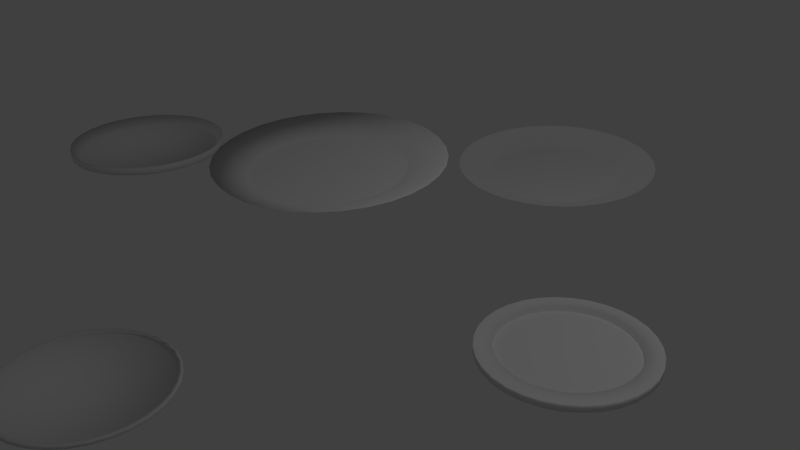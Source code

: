 # Source: teller_firsttry.blend  (saved by Blender 2.68.0; exported with 4.5.12 LTS)
import bpy
from mathutils import Matrix  # noqa: F401  (used for matrix-valued properties, if any)

bpy.ops.wm.read_factory_settings(use_empty=True)
scene = bpy.context.scene
scene.name = 'Scene'

# ---- collections
col_collection_1 = bpy.data.collections.new('Collection 1'); scene.collection.children.link(col_collection_1)

# ---- world
world_world = bpy.data.worlds.new('World'); scene.world = world_world
world_world.color = (0.05088, 0.05088, 0.05088)
world_world.use_sun_shadow = False
world_world.sun_shadow_jitter_overblur = 0.0
world_world.cycles.sampling_method = 'MANUAL'
world_world.cycles.sample_map_resolution = 256

# ---- cameras
cam_camera = bpy.data.cameras.new('Camera')
cam_camera.clip_end = 100.0
cam_camera.lens = 35.0
cam_camera.sensor_width = 32.0
cam_camera.sensor_height = 18.0
cam_camera.ortho_scale = 7.314
cam_camera.dof.focus_distance = 0.0
cam_camera.dof.aperture_fstop = 128.0

# ---- lights
light_lamp = bpy.data.lights.new('Lamp', 'POINT')
light_lamp.transmission_factor = 0.0
light_lamp.cutoff_distance = 30.0
light_lamp.energy = 100.0
light_lamp.shadow_buffer_clip_start = 1.001
light_lamp.shadow_soft_size = 0.1
light_lamp.shadow_maximum_resolution = 0.006
light_lamp.use_absolute_resolution = True
light_lamp.cycles.use_multiple_importance_sampling = False

# ---- meshes
me_circle_005 = bpy.data.meshes.new('Circle.005')
me_circle_005.from_pydata([(0.0, 0.0, 0.0), (0.0, 1.0, 0.0), (-0.1951, 0.9808, 0.0), (-0.3827, 0.9239, 0.0), (-0.5556, 0.8315, 0.0), (-0.7071, 0.7071, 0.0), (-0.8315, 0.5556, 0.0), (-0.9239, 0.3827, 0.0), (-0.9808, 0.1951, 0.0), (-1.0, 7.55e-08, 0.0), (-0.9808, -0.1951, 0.0), (-0.9239, -0.3827, 0.0), (-0.8315, -0.5556, 0.0), (-0.7071, -0.7071, 0.0), (-0.5556, -0.8315, 0.0), (-0.3827, -0.9239, 0.0), (-0.1951, -0.9808, 0.0), (3.258e-07, -1.0, 0.0), (0.1951, -0.9808, 0.0), (0.3827, -0.9239, 0.0), (0.5556, -0.8315, 0.0), (0.7071, -0.7071, 0.0), (0.8315, -0.5556, 0.0), (0.9239, -0.3827, 0.0), (0.9808, -0.1951, 0.0), (1.0, 9.656e-07, 0.0), (0.9808, 0.1951, 0.0), (0.9239, 0.3827, 0.0), (0.8315, 0.5556, 0.0), (0.7071, 0.7071, 0.0), (0.5556, 0.8315, 0.0), (0.3827, 0.9239, 0.0), (0.1951, 0.9808, 0.0), (0.0, 1.0, 0.0), (-0.1951, 0.9808, 0.0), (-0.3827, 0.9239, 0.0), (-0.5556, 0.8315, 0.0), (-0.7071, 0.7071, 0.0), (-0.8315, 0.5556, 0.0), (-0.9239, 0.3827, 0.0), (-0.9808, 0.1951, 0.0), (-1.0, 7.55e-08, 0.0), (-0.9808, -0.1951, 0.0), (-0.9239, -0.3827, 0.0), (-0.8315, -0.5556, 0.0), (-0.7071, -0.7071, 0.0), (-0.5556, -0.8315, 0.0), (-0.3827, -0.9239, 0.0), (-0.1951, -0.9808, 0.0), (3.258e-07, -1.0, 0.0), (0.1951, -0.9808, 0.0), (0.3827, -0.9239, 0.0), (0.5556, -0.8315, 0.0), (0.7071, -0.7071, 0.0), (0.8315, -0.5556, 0.0), (0.9239, -0.3827, 0.0), (0.9808, -0.1951, 0.0), (1.0, 9.656e-07, 0.0), (0.9808, 0.1951, 0.0), (0.9239, 0.3827, 0.0), (0.8315, 0.5556, 0.0), (0.7071, 0.7071, 0.0), (0.5556, 0.8315, 0.0), (0.3827, 0.9239, 0.0), (0.1951, 0.9808, 0.0), (5.719e-08, 1.482, -0.1828), (-0.289, 1.453, -0.1828), (-0.567, 1.369, -0.1828), (-0.8231, 1.232, -0.1828), (-1.048, 1.048, -0.1828), (-1.232, 0.8231, -0.1828), (-1.369, 0.567, -0.1828), (-1.453, 0.289, -0.1828), (-1.482, -2.539e-08, -0.1828), (-1.453, -0.289, -0.1828), (-1.369, -0.567, -0.1828), (-1.232, -0.8231, -0.1828), (-1.048, -1.048, -0.1828), (-0.8231, -1.232, -0.1828), (-0.567, -1.369, -0.1828), (-0.289, -1.453, -0.1828), (5.4e-07, -1.482, -0.1828), (0.289, -1.453, -0.1828), (0.567, -1.369, -0.1828), (0.8231, -1.232, -0.1828), (1.048, -1.048, -0.1828), (1.232, -0.8231, -0.1828), (1.369, -0.567, -0.1828), (1.453, -0.289, -0.1828), (1.482, 1.293e-06, -0.1828), (1.453, 0.289, -0.1828), (1.369, 0.567, -0.1828), (1.232, 0.8231, -0.1828), (1.048, 1.048, -0.1828), (0.8231, 1.232, -0.1828), (0.567, 1.369, -0.1828), (0.289, 1.453, -0.1828), (0.002253, 1.512, -0.1572), (-0.2868, 1.484, -0.1572), (-0.5647, 1.4, -0.1572), (-0.8209, 1.263, -0.1572), (-1.045, 1.078, -0.1572), (-1.23, 0.8539, -0.1572), (-1.367, 0.5978, -0.1572), (-1.451, 0.3199, -0.1572), (-1.479, 0.03082, -0.1572), (-1.451, -0.2582, -0.1572), (-1.367, -0.5362, -0.1572), (-1.23, -0.7923, -0.1572), (-1.045, -1.017, -0.1572), (-0.8209, -1.201, -0.1572), (-0.5647, -1.338, -0.1572), (-0.2868, -1.422, -0.1572), (0.002254, -1.451, -0.1572), (0.2913, -1.422, -0.1572), (0.5692, -1.338, -0.1572), (0.8254, -1.201, -0.1572), (1.05, -1.017, -0.1572), (1.234, -0.7923, -0.1572), (1.371, -0.5362, -0.1572), (1.455, -0.2582, -0.1572), (1.484, 0.03082, -0.1572), (1.455, 0.3199, -0.1572), (1.371, 0.5978, -0.1572), (1.234, 0.8539, -0.1572), (1.05, 1.078, -0.1572), (0.8254, 1.263, -0.1572), (0.5692, 1.4, -0.1572), (0.2913, 1.484, -0.1572)], [], [(0, 1, 2), (0, 2, 3), (0, 3, 4), (0, 4, 5), (0, 5, 6), (0, 6, 7), (0, 7, 8), (0, 8, 9), (0, 9, 10), (0, 10, 11), (0, 11, 12), (0, 12, 13), (0, 13, 14), (0, 14, 15), (0, 15, 16), (0, 16, 17), (0, 17, 18), (0, 18, 19), (0, 19, 20), (0, 20, 21), (0, 21, 22), (0, 22, 23), (0, 23, 24), (0, 24, 25), (0, 25, 26), (0, 26, 27), (0, 27, 28), (0, 28, 29), (0, 29, 30), (0, 30, 31), (0, 31, 32), (0, 32, 1), (22, 21, 53, 54), (3, 2, 34, 35), (19, 18, 50, 51), (2, 1, 33, 34), (16, 15, 47, 48), (32, 31, 63, 64), (13, 12, 44, 45), (29, 28, 60, 61), (10, 9, 41, 42), (26, 25, 57, 58), (7, 6, 38, 39), (23, 22, 54, 55), (4, 3, 35, 36), (20, 19, 51, 52), (17, 16, 48, 49), (1, 32, 64, 33), (14, 13, 45, 46), (30, 29, 61, 62), (11, 10, 42, 43), (27, 26, 58, 59), (8, 7, 39, 40), (24, 23, 55, 56), (5, 4, 36, 37), (21, 20, 52, 53), (18, 17, 49, 50), (15, 14, 46, 47), (31, 30, 62, 63), (12, 11, 43, 44), (28, 27, 59, 60), (9, 8, 40, 41), (25, 24, 56, 57), (6, 5, 37, 38), (43, 42, 74, 75), (40, 39, 71, 72), (37, 36, 68, 69), (34, 33, 65, 66), (63, 62, 94, 95), (60, 59, 91, 92), (57, 56, 88, 89), (54, 53, 85, 86), (51, 50, 82, 83), (48, 47, 79, 80), (45, 44, 76, 77), (42, 41, 73, 74), (39, 38, 70, 71), (36, 35, 67, 68), (33, 64, 96, 65), (62, 61, 93, 94), (59, 58, 90, 91), (56, 55, 87, 88), (53, 52, 84, 85), (50, 49, 81, 82), (47, 46, 78, 79), (44, 43, 75, 76), (41, 40, 72, 73), (38, 37, 69, 70), (35, 34, 66, 67), (64, 63, 95, 96), (61, 60, 92, 93), (58, 57, 89, 90), (55, 54, 86, 87), (52, 51, 83, 84), (49, 48, 80, 81), (46, 45, 77, 78), (71, 70, 102, 103), (68, 67, 99, 100), (65, 96, 128, 97), (94, 93, 125, 126), (91, 90, 122, 123), (88, 87, 119, 120), (85, 84, 116, 117), (82, 81, 113, 114), (79, 78, 110, 111), (76, 75, 107, 108), (73, 72, 104, 105), (70, 69, 101, 102), (67, 66, 98, 99), (96, 95, 127, 128), (93, 92, 124, 125), (90, 89, 121, 122), (87, 86, 118, 119), (84, 83, 115, 116), (81, 80, 112, 113), (78, 77, 109, 110), (75, 74, 106, 107), (72, 71, 103, 104), (69, 68, 100, 101), (66, 65, 97, 98), (95, 94, 126, 127), (92, 91, 123, 124), (89, 88, 120, 121), (86, 85, 117, 118), (83, 82, 114, 115), (80, 79, 111, 112), (77, 76, 108, 109), (74, 73, 105, 106)])
me_circle_005.polygons.foreach_set('use_smooth', [True] * 128)
me_circle_005.use_remesh_preserve_volume = False
me_circle_005.use_remesh_preserve_attributes = False
me_circle_005.use_mirror_vertex_groups = False
me_circle_005.update()
me_circle_004 = bpy.data.meshes.new('Circle.004')
me_circle_004.from_pydata([(0.0, 0.0, 0.0), (0.0, 1.0, 0.0), (-0.1951, 0.9808, 0.0), (-0.3827, 0.9239, 0.0), (-0.5556, 0.8315, 0.0), (-0.7071, 0.7071, 0.0), (-0.8315, 0.5556, 0.0), (-0.9239, 0.3827, 0.0), (-0.9808, 0.1951, 0.0), (-1.0, 7.55e-08, 0.0), (-0.9808, -0.1951, 0.0), (-0.9239, -0.3827, 0.0), (-0.8315, -0.5556, 0.0), (-0.7071, -0.7071, 0.0), (-0.5556, -0.8315, 0.0), (-0.3827, -0.9239, 0.0), (-0.1951, -0.9808, 0.0), (3.258e-07, -1.0, 0.0), (0.1951, -0.9808, 0.0), (0.3827, -0.9239, 0.0), (0.5556, -0.8315, 0.0), (0.7071, -0.7071, 0.0), (0.8315, -0.5556, 0.0), (0.9239, -0.3827, 0.0), (0.9808, -0.1951, 0.0), (1.0, 9.656e-07, 0.0), (0.9808, 0.1951, 0.0), (0.9239, 0.3827, 0.0), (0.8315, 0.5556, 0.0), (0.7071, 0.7071, 0.0), (0.5556, 0.8315, 0.0), (0.3827, 0.9239, 0.0), (0.1951, 0.9808, 0.0), (0.0, 1.0, 0.0), (-0.1951, 0.9808, 0.0), (-0.3827, 0.9239, 0.0), (-0.5556, 0.8315, 0.0), (-0.7071, 0.7071, 0.0), (-0.8315, 0.5556, 0.0), (-0.9239, 0.3827, 0.0), (-0.9808, 0.1951, 0.0), (-1.0, 7.55e-08, 0.0), (-0.9808, -0.1951, 0.0), (-0.9239, -0.3827, 0.0), (-0.8315, -0.5556, 0.0), (-0.7071, -0.7071, 0.0), (-0.5556, -0.8315, 0.0), (-0.3827, -0.9239, 0.0), (-0.1951, -0.9808, 0.0), (3.258e-07, -1.0, 0.0), (0.1951, -0.9808, 0.0), (0.3827, -0.9239, 0.0), (0.5556, -0.8315, 0.0), (0.7071, -0.7071, 0.0), (0.8315, -0.5556, 0.0), (0.9239, -0.3827, 0.0), (0.9808, -0.1951, 0.0), (1.0, 9.656e-07, 0.0), (0.9808, 0.1951, 0.0), (0.9239, 0.3827, 0.0), (0.8315, 0.5556, 0.0), (0.7071, 0.7071, 0.0), (0.5556, 0.8315, 0.0), (0.3827, 0.9239, 0.0), (0.1951, 0.9808, 0.0), (5.719e-08, 1.482, -0.1828), (-0.289, 1.453, -0.1828), (-0.567, 1.369, -0.1828), (-0.8231, 1.232, -0.1828), (-1.048, 1.048, -0.1828), (-1.232, 0.8231, -0.1828), (-1.369, 0.567, -0.1828), (-1.453, 0.289, -0.1828), (-1.482, -2.539e-08, -0.1828), (-1.453, -0.289, -0.1828), (-1.369, -0.567, -0.1828), (-1.232, -0.8231, -0.1828), (-1.048, -1.048, -0.1828), (-0.8231, -1.232, -0.1828), (-0.567, -1.369, -0.1828), (-0.289, -1.453, -0.1828), (5.4e-07, -1.482, -0.1828), (0.289, -1.453, -0.1828), (0.567, -1.369, -0.1828), (0.8231, -1.232, -0.1828), (1.048, -1.048, -0.1828), (1.232, -0.8231, -0.1828), (1.369, -0.567, -0.1828), (1.453, -0.289, -0.1828), (1.482, 1.293e-06, -0.1828), (1.453, 0.289, -0.1828), (1.369, 0.567, -0.1828), (1.232, 0.8231, -0.1828), (1.048, 1.048, -0.1828), (0.8231, 1.232, -0.1828), (0.567, 1.369, -0.1828), (0.289, 1.453, -0.1828)], [], [(0, 1, 2), (0, 2, 3), (0, 3, 4), (0, 4, 5), (0, 5, 6), (0, 6, 7), (0, 7, 8), (0, 8, 9), (0, 9, 10), (0, 10, 11), (0, 11, 12), (0, 12, 13), (0, 13, 14), (0, 14, 15), (0, 15, 16), (0, 16, 17), (0, 17, 18), (0, 18, 19), (0, 19, 20), (0, 20, 21), (0, 21, 22), (0, 22, 23), (0, 23, 24), (0, 24, 25), (0, 25, 26), (0, 26, 27), (0, 27, 28), (0, 28, 29), (0, 29, 30), (0, 30, 31), (0, 31, 32), (0, 32, 1), (22, 21, 53, 54), (3, 2, 34, 35), (19, 18, 50, 51), (2, 1, 33, 34), (16, 15, 47, 48), (32, 31, 63, 64), (13, 12, 44, 45), (29, 28, 60, 61), (10, 9, 41, 42), (26, 25, 57, 58), (7, 6, 38, 39), (23, 22, 54, 55), (4, 3, 35, 36), (20, 19, 51, 52), (17, 16, 48, 49), (1, 32, 64, 33), (14, 13, 45, 46), (30, 29, 61, 62), (11, 10, 42, 43), (27, 26, 58, 59), (8, 7, 39, 40), (24, 23, 55, 56), (5, 4, 36, 37), (21, 20, 52, 53), (18, 17, 49, 50), (15, 14, 46, 47), (31, 30, 62, 63), (12, 11, 43, 44), (28, 27, 59, 60), (9, 8, 40, 41), (25, 24, 56, 57), (6, 5, 37, 38), (43, 42, 74, 75), (40, 39, 71, 72), (37, 36, 68, 69), (34, 33, 65, 66), (63, 62, 94, 95), (60, 59, 91, 92), (57, 56, 88, 89), (54, 53, 85, 86), (51, 50, 82, 83), (48, 47, 79, 80), (45, 44, 76, 77), (42, 41, 73, 74), (39, 38, 70, 71), (36, 35, 67, 68), (33, 64, 96, 65), (62, 61, 93, 94), (59, 58, 90, 91), (56, 55, 87, 88), (53, 52, 84, 85), (50, 49, 81, 82), (47, 46, 78, 79), (44, 43, 75, 76), (41, 40, 72, 73), (38, 37, 69, 70), (35, 34, 66, 67), (64, 63, 95, 96), (61, 60, 92, 93), (58, 57, 89, 90), (55, 54, 86, 87), (52, 51, 83, 84), (49, 48, 80, 81), (46, 45, 77, 78)])
me_circle_004.polygons.foreach_set('use_smooth', [True] * 96)
me_circle_004.use_remesh_preserve_volume = False
me_circle_004.use_remesh_preserve_attributes = False
me_circle_004.use_mirror_vertex_groups = False
me_circle_004.update()
me_circle_002 = bpy.data.meshes.new('Circle.002')
me_circle_002.from_pydata([(0.2731, -0.5501, -0.7764), (0.2731, 0.4499, -0.7764), (0.07799, 0.4307, -0.7764), (-0.1096, 0.3737, -0.7764), (-0.2825, 0.2813, -0.7764), (-0.434, 0.157, -0.7764), (-0.5584, 0.005437, -0.7764), (-0.6508, -0.1674, -0.7764), (-0.7077, -0.355, -0.7764), (-0.7269, -0.5501, -0.7764), (-0.7077, -0.7452, -0.7764), (-0.6508, -0.9328, -0.7764), (-0.5584, -1.106, -0.7764), (-0.434, -1.257, -0.7764), (-0.2825, -1.382, -0.7764), (-0.1096, -1.474, -0.7764), (0.07799, -1.531, -0.7764), (0.2731, -1.55, -0.7764), (0.4682, -1.531, -0.7764), (0.6558, -1.474, -0.7764), (0.8287, -1.382, -0.7764), (0.9802, -1.257, -0.7764), (1.105, -1.106, -0.7764), (1.197, -0.9328, -0.7764), (1.254, -0.7452, -0.7764), (1.273, -0.5501, -0.7764), (1.254, -0.355, -0.7764), (1.197, -0.1674, -0.7764), (1.105, 0.005438, -0.7764), (0.9802, 0.157, -0.7764), (0.8287, 0.2813, -0.7764), (0.6558, 0.3737, -0.7764), (0.4682, 0.4307, -0.7764), (0.2731, 0.6155, -0.5999), (0.04569, 0.5931, -0.5999), (-0.173, 0.5267, -0.5999), (-0.3745, 0.419, -0.5999), (-0.5511, 0.2741, -0.5999), (-0.6961, 0.09743, -0.5999), (-0.8038, -0.1041, -0.5999), (-0.8701, -0.3227, -0.5999), (-0.8925, -0.5501, -0.5999), (-0.8701, -0.7775, -0.5999), (-0.8038, -0.9962, -0.5999), (-0.6961, -1.198, -0.5999), (-0.5511, -1.374, -0.5999), (-0.3745, -1.519, -0.5999), (-0.173, -1.627, -0.5999), (0.04569, -1.693, -0.5999), (0.2731, -1.716, -0.5999), (0.5005, -1.693, -0.5999), (0.7191, -1.627, -0.5999), (0.9206, -1.519, -0.5999), (1.097, -1.374, -0.5999), (1.242, -1.198, -0.5999), (1.35, -0.9962, -0.5999), (1.416, -0.7775, -0.5999), (1.439, -0.5501, -0.5999), (1.416, -0.3227, -0.5999), (1.35, -0.1041, -0.5999), (1.242, 0.09743, -0.5999), (1.097, 0.2741, -0.5999), (0.9206, 0.419, -0.5999), (0.7191, 0.5267, -0.5999), (0.5005, 0.5931, -0.5999), (0.2731, 0.6155, -0.6473), (0.04569, 0.5931, -0.6473), (-0.173, 0.5267, -0.6473), (-0.3745, 0.419, -0.6473), (-0.5511, 0.2741, -0.6473), (-0.6961, 0.09743, -0.6473), (-0.8038, -0.1041, -0.6473), (-0.8701, -0.3227, -0.6473), (-0.8925, -0.5501, -0.6473), (-0.8701, -0.7775, -0.6473), (-0.8038, -0.9962, -0.6473), (-0.6961, -1.198, -0.6473), (-0.5511, -1.374, -0.6473), (-0.3745, -1.519, -0.6473), (-0.173, -1.627, -0.6473), (0.04569, -1.693, -0.6473), (0.2731, -1.716, -0.6473), (0.5005, -1.693, -0.6473), (0.7191, -1.627, -0.6473), (0.9206, -1.519, -0.6473), (1.097, -1.374, -0.6473), (1.242, -1.198, -0.6473), (1.35, -0.9962, -0.6473), (1.416, -0.7775, -0.6473), (1.439, -0.5501, -0.6473), (1.416, -0.3227, -0.6473), (1.35, -0.1041, -0.6473), (1.242, 0.09743, -0.6473), (1.097, 0.2741, -0.6473), (0.9206, 0.419, -0.6473), (0.7191, 0.5267, -0.6473), (0.5005, 0.5931, -0.6473), (0.2731, -0.5501, -0.7217), (0.2731, 0.6155, -0.7217), (0.04569, 0.5931, -0.7217), (-0.173, 0.5267, -0.7217), (-0.3745, 0.419, -0.7217), (-0.5511, 0.2741, -0.7217), (-0.6961, 0.09743, -0.7217), (-0.8038, -0.1041, -0.7217), (-0.8701, -0.3227, -0.7217), (-0.8925, -0.5501, -0.7217), (-0.8701, -0.7775, -0.7217), (-0.8038, -0.9962, -0.7217), (-0.6961, -1.198, -0.7217), (-0.5511, -1.374, -0.7217), (-0.3745, -1.519, -0.7217), (-0.173, -1.627, -0.7217), (0.04569, -1.693, -0.7217), (0.2731, -1.716, -0.7217), (0.5005, -1.693, -0.7217), (0.7191, -1.627, -0.7217), (0.9206, -1.519, -0.7217), (1.097, -1.374, -0.7217), (1.242, -1.198, -0.7217), (1.35, -0.9962, -0.7217), (1.416, -0.7775, -0.7217), (1.439, -0.5501, -0.7217), (1.416, -0.3227, -0.7217), (1.35, -0.1041, -0.7217), (1.242, 0.09743, -0.7217), (1.097, 0.2741, -0.7217), (0.9206, 0.419, -0.7217), (0.7191, 0.5267, -0.7217), (0.5005, 0.5931, -0.7217)], [], [(0, 2, 1), (0, 3, 2), (0, 4, 3), (0, 5, 4), (0, 6, 5), (0, 7, 6), (0, 8, 7), (0, 9, 8), (0, 10, 9), (0, 11, 10), (0, 12, 11), (0, 13, 12), (0, 14, 13), (0, 15, 14), (0, 16, 15), (0, 17, 16), (0, 18, 17), (0, 19, 18), (0, 20, 19), (0, 21, 20), (0, 22, 21), (0, 23, 22), (0, 24, 23), (0, 25, 24), (0, 26, 25), (0, 27, 26), (0, 28, 27), (0, 29, 28), (0, 30, 29), (0, 31, 30), (0, 32, 31), (0, 1, 32), (61, 62, 94, 93), (45, 46, 78, 77), (64, 33, 65, 96), (48, 49, 81, 80), (51, 52, 84, 83), (35, 36, 68, 67), (54, 55, 87, 86), (38, 39, 71, 70), (57, 58, 90, 89), (41, 42, 74, 73), (60, 61, 93, 92), (44, 45, 77, 76), (63, 64, 96, 95), (47, 48, 80, 79), (33, 34, 66, 65), (50, 51, 83, 82), (34, 35, 67, 66), (53, 54, 86, 85), (37, 38, 70, 69), (56, 57, 89, 88), (40, 41, 73, 72), (59, 60, 92, 91), (43, 44, 76, 75), (62, 63, 95, 94), (46, 47, 79, 78), (49, 50, 82, 81), (52, 53, 85, 84), (36, 37, 69, 68), (55, 56, 88, 87), (39, 40, 72, 71), (58, 59, 91, 90), (42, 43, 75, 74), (5, 6, 38, 37), (21, 22, 54, 53), (2, 3, 35, 34), (18, 19, 51, 50), (1, 2, 34, 33), (15, 16, 48, 47), (31, 32, 64, 63), (12, 13, 45, 44), (28, 29, 61, 60), (9, 10, 42, 41), (25, 26, 58, 57), (6, 7, 39, 38), (22, 23, 55, 54), (3, 4, 36, 35), (19, 20, 52, 51), (16, 17, 49, 48), (32, 1, 33, 64), (13, 14, 46, 45), (29, 30, 62, 61), (10, 11, 43, 42), (26, 27, 59, 58), (7, 8, 40, 39), (23, 24, 56, 55), (4, 5, 37, 36), (20, 21, 53, 52), (17, 18, 50, 49), (14, 15, 47, 46), (30, 31, 63, 62), (11, 12, 44, 43), (27, 28, 60, 59), (8, 9, 41, 40), (24, 25, 57, 56), (96, 65, 98, 129), (80, 81, 114, 113), (83, 84, 117, 116), (67, 68, 101, 100), (86, 87, 120, 119), (70, 71, 104, 103), (89, 90, 123, 122), (73, 74, 107, 106), (92, 93, 126, 125), (76, 77, 110, 109), (95, 96, 129, 128), (79, 80, 113, 112), (65, 66, 99, 98), (82, 83, 116, 115), (66, 67, 100, 99), (85, 86, 119, 118), (69, 70, 103, 102), (88, 89, 122, 121), (72, 73, 106, 105), (91, 92, 125, 124), (75, 76, 109, 108), (94, 95, 128, 127), (78, 79, 112, 111), (81, 82, 115, 114), (84, 85, 118, 117), (68, 69, 102, 101), (87, 88, 121, 120), (71, 72, 105, 104), (90, 91, 124, 123), (74, 75, 108, 107), (93, 94, 127, 126), (77, 78, 111, 110), (97, 98, 99), (97, 99, 100), (97, 100, 101), (97, 101, 102), (97, 102, 103), (97, 103, 104), (97, 104, 105), (97, 105, 106), (97, 106, 107), (97, 107, 108), (97, 108, 109), (97, 109, 110), (97, 110, 111), (97, 111, 112), (97, 112, 113), (97, 113, 114), (97, 114, 115), (97, 115, 116), (97, 116, 117), (97, 117, 118), (97, 118, 119), (97, 119, 120), (97, 120, 121), (97, 121, 122), (97, 122, 123), (97, 123, 124), (97, 124, 125), (97, 125, 126), (97, 126, 127), (97, 127, 128), (97, 128, 129), (97, 129, 98)])
me_circle_002.polygons.foreach_set('use_smooth', [True] * 160)
me_circle_002.use_remesh_preserve_volume = False
me_circle_002.use_remesh_preserve_attributes = False
me_circle_002.use_mirror_vertex_groups = False
me_circle_002.update()
me_circle_001 = bpy.data.meshes.new('Circle.001')
me_circle_001.from_pydata([(-5.203e-09, 1.249e-08, 0.01894), (0.0, 1.0, 0.0), (-0.1951, 0.9808, 0.0), (-0.3827, 0.9239, 0.0), (-0.5556, 0.8315, 0.0), (-0.7071, 0.7071, 0.0), (-0.8315, 0.5556, 0.0), (-0.9239, 0.3827, 0.0), (-0.9808, 0.1951, 0.0), (-1.0, 7.55e-08, 0.0), (-0.9808, -0.1951, 0.0), (-0.9239, -0.3827, 0.0), (-0.8315, -0.5556, 0.0), (-0.7071, -0.7071, 0.0), (-0.5556, -0.8315, 0.0), (-0.3827, -0.9239, 0.0), (-0.1951, -0.9808, 0.0), (3.258e-07, -1.0, 0.0), (0.1951, -0.9808, 0.0), (0.3827, -0.9239, 0.0), (0.5556, -0.8315, 0.0), (0.7071, -0.7071, 0.0), (0.8315, -0.5556, 0.0), (0.9239, -0.3827, 0.0), (0.9808, -0.1951, 0.0), (1.0, 9.656e-07, 0.0), (0.9808, 0.1951, 0.0), (0.9239, 0.3827, 0.0), (0.8315, 0.5556, 0.0), (0.7071, 0.7071, 0.0), (0.5556, 0.8315, 0.0), (0.3827, 0.9239, 0.0), (0.1951, 0.9808, 0.0), (-7.2e-08, 1.728e-07, 0.2247), (-7.2e-08, 0.3747, 0.2247), (-0.0731, 0.3675, 0.2247), (-0.1434, 0.3462, 0.2247), (-0.2082, 0.3115, 0.2247), (-0.2649, 0.2649, 0.2247), (-0.3115, 0.2082, 0.2247), (-0.3462, 0.1434, 0.2247), (-0.3675, 0.0731, 0.2247), (-0.3747, 2.011e-07, 0.2247), (-0.3675, -0.07309, 0.2247), (-0.3462, -0.1434, 0.2247), (-0.3115, -0.2082, 0.2247), (-0.2649, -0.2649, 0.2247), (-0.2082, -0.3115, 0.2247), (-0.1434, -0.3462, 0.2247), (-0.07309, -0.3675, 0.2247), (5.008e-08, -0.3747, 0.2247), (0.0731, -0.3675, 0.2247), (0.1434, -0.3462, 0.2247), (0.2082, -0.3115, 0.2247), (0.2649, -0.2649, 0.2247), (0.3115, -0.2082, 0.2247), (0.3462, -0.1434, 0.2247), (0.3675, -0.07309, 0.2247), (0.3747, 5.346e-07, 0.2247), (0.3675, 0.0731, 0.2247), (0.3462, 0.1434, 0.2247), (0.3115, 0.2082, 0.2247), (0.2649, 0.2649, 0.2247), (0.2082, 0.3115, 0.2247), (0.1434, 0.3462, 0.2247), (0.07309, 0.3675, 0.2247), (-5.203e-09, 0.9548, -0.03936), (-0.1863, 0.9365, -0.03936), (-0.3654, 0.8821, -0.03936), (-0.5305, 0.7939, -0.03936), (-0.6752, 0.6752, -0.03936), (-0.7939, 0.5305, -0.03936), (-0.8821, 0.3654, -0.03936), (-0.9365, 0.1863, -0.03936), (-0.9548, 8.457e-08, -0.03936), (-0.9365, -0.1863, -0.03936), (-0.8821, -0.3654, -0.03936), (-0.7939, -0.5305, -0.03936), (-0.6752, -0.6752, -0.03936), (-0.5305, -0.7939, -0.03936), (-0.3654, -0.8821, -0.03936), (-0.1863, -0.9365, -0.03936), (3.059e-07, -0.9548, -0.03936), (0.1863, -0.9365, -0.03936), (0.3654, -0.8821, -0.03936), (0.5305, -0.7939, -0.03936), (0.6752, -0.6752, -0.03936), (0.7939, -0.5305, -0.03936), (0.8821, -0.3654, -0.03936), (0.9365, -0.1863, -0.03936), (0.9548, 9.345e-07, -0.03936), (0.9365, 0.1863, -0.03936), (0.8821, 0.3654, -0.03936), (0.7939, 0.5305, -0.03936), (0.6752, 0.6752, -0.03936), (0.5305, 0.7939, -0.03936), (0.3654, 0.8821, -0.03936), (0.1863, 0.9365, -0.03936), (-5.203e-09, 0.9548, 0.01894), (-0.1863, 0.9365, 0.01894), (-0.3654, 0.8821, 0.01894), (-0.5305, 0.7939, 0.01894), (-0.6752, 0.6752, 0.01894), (-0.7939, 0.5305, 0.01894), (-0.8821, 0.3654, 0.01894), (-0.9365, 0.1863, 0.01894), (-0.9548, 8.457e-08, 0.01894), (-0.9365, -0.1863, 0.01894), (-0.8821, -0.3654, 0.01894), (-0.7939, -0.5305, 0.01894), (-0.6752, -0.6752, 0.01894), (-0.5305, -0.7939, 0.01894), (-0.3654, -0.8821, 0.01894), (-0.1863, -0.9365, 0.01894), (3.059e-07, -0.9548, 0.01894), (0.1863, -0.9365, 0.01894), (0.3654, -0.8821, 0.01894), (0.5305, -0.7939, 0.01894), (0.6752, -0.6752, 0.01894), (0.7939, -0.5305, 0.01894), (0.8821, -0.3654, 0.01894), (0.9365, -0.1863, 0.01894), (0.9548, 9.345e-07, 0.01894), (0.9365, 0.1863, 0.01894), (0.8821, 0.3654, 0.01894), (0.7939, 0.5305, 0.01894), (0.6752, 0.6752, 0.01894), (0.5305, 0.7939, 0.01894), (0.3654, 0.8821, 0.01894), (0.1863, 0.9365, 0.01894)], [], [(26, 25, 90, 91), (10, 9, 74, 75), (29, 28, 93, 94), (13, 12, 77, 78), (32, 31, 96, 97), (16, 15, 80, 81), (2, 1, 66, 67), (19, 18, 83, 84), (3, 2, 67, 68), (22, 21, 86, 87), (6, 5, 70, 71), (25, 24, 89, 90), (9, 8, 73, 74), (28, 27, 92, 93), (12, 11, 76, 77), (31, 30, 95, 96), (15, 14, 79, 80), (18, 17, 82, 83), (21, 20, 85, 86), (5, 4, 69, 70), (24, 23, 88, 89), (8, 7, 72, 73), (27, 26, 91, 92), (11, 10, 75, 76), (30, 29, 94, 95), (14, 13, 78, 79), (1, 32, 97, 66), (17, 16, 81, 82), (20, 19, 84, 85), (4, 3, 68, 69), (23, 22, 87, 88), (7, 6, 71, 72), (33, 34, 35), (33, 35, 36), (33, 36, 37), (33, 37, 38), (33, 38, 39), (33, 39, 40), (33, 40, 41), (33, 41, 42), (33, 42, 43), (33, 43, 44), (33, 44, 45), (33, 45, 46), (33, 46, 47), (33, 47, 48), (33, 48, 49), (33, 49, 50), (33, 50, 51), (33, 51, 52), (33, 52, 53), (33, 53, 54), (33, 54, 55), (33, 55, 56), (33, 56, 57), (33, 57, 58), (33, 58, 59), (33, 59, 60), (33, 60, 61), (33, 61, 62), (33, 62, 63), (33, 63, 64), (33, 64, 65), (33, 65, 34), (6, 7, 40, 39), (22, 23, 56, 55), (3, 4, 37, 36), (19, 20, 53, 52), (16, 17, 50, 49), (32, 1, 34, 65), (13, 14, 47, 46), (29, 30, 63, 62), (10, 11, 44, 43), (26, 27, 60, 59), (7, 8, 41, 40), (23, 24, 57, 56), (4, 5, 38, 37), (20, 21, 54, 53), (17, 18, 51, 50), (14, 15, 48, 47), (30, 31, 64, 63), (11, 12, 45, 44), (27, 28, 61, 60), (8, 9, 42, 41), (24, 25, 58, 57), (5, 6, 39, 38), (21, 22, 55, 54), (2, 3, 36, 35), (18, 19, 52, 51), (1, 2, 35, 34), (15, 16, 49, 48), (31, 32, 65, 64), (12, 13, 46, 45), (28, 29, 62, 61), (9, 10, 43, 42), (25, 26, 59, 58), (78, 77, 109, 110), (97, 96, 128, 129), (81, 80, 112, 113), (67, 66, 98, 99), (84, 83, 115, 116), (68, 67, 99, 100), (87, 86, 118, 119), (71, 70, 102, 103), (90, 89, 121, 122), (74, 73, 105, 106), (93, 92, 124, 125), (77, 76, 108, 109), (96, 95, 127, 128), (80, 79, 111, 112), (83, 82, 114, 115), (86, 85, 117, 118), (70, 69, 101, 102), (89, 88, 120, 121), (73, 72, 104, 105), (92, 91, 123, 124), (76, 75, 107, 108), (95, 94, 126, 127), (79, 78, 110, 111), (66, 97, 129, 98), (82, 81, 113, 114), (85, 84, 116, 117), (69, 68, 100, 101), (88, 87, 119, 120), (72, 71, 103, 104), (91, 90, 122, 123), (75, 74, 106, 107), (94, 93, 125, 126), (0, 99, 98), (0, 100, 99), (0, 101, 100), (0, 102, 101), (0, 103, 102), (0, 104, 103), (0, 105, 104), (0, 106, 105), (0, 107, 106), (0, 108, 107), (0, 109, 108), (0, 110, 109), (0, 111, 110), (0, 112, 111), (0, 113, 112), (0, 114, 113), (0, 115, 114), (0, 116, 115), (0, 117, 116), (0, 118, 117), (0, 119, 118), (0, 120, 119), (0, 121, 120), (0, 122, 121), (0, 123, 122), (0, 124, 123), (0, 125, 124), (0, 126, 125), (0, 127, 126), (0, 128, 127), (0, 129, 128), (0, 98, 129)])
me_circle_001.polygons.foreach_set('use_smooth', [True] * 160)
me_circle_001.use_remesh_preserve_volume = False
me_circle_001.use_remesh_preserve_attributes = False
me_circle_001.use_mirror_vertex_groups = False
me_circle_001.update()
me_circle = bpy.data.meshes.new('Circle')
me_circle.from_pydata([(0.0, 0.0, 0.0), (0.0, 1.0, 0.0), (-0.1951, 0.9808, 0.0), (-0.3827, 0.9239, 0.0), (-0.5556, 0.8315, 0.0), (-0.7071, 0.7071, 0.0), (-0.8315, 0.5556, 0.0), (-0.9239, 0.3827, 0.0), (-0.9808, 0.1951, 0.0), (-1.0, 7.55e-08, 0.0), (-0.9808, -0.1951, 0.0), (-0.9239, -0.3827, 0.0), (-0.8315, -0.5556, 0.0), (-0.7071, -0.7071, 0.0), (-0.5556, -0.8315, 0.0), (-0.3827, -0.9239, 0.0), (-0.1951, -0.9808, 0.0), (3.258e-07, -1.0, 0.0), (0.1951, -0.9808, 0.0), (0.3827, -0.9239, 0.0), (0.5556, -0.8315, 0.0), (0.7071, -0.7071, 0.0), (0.8315, -0.5556, 0.0), (0.9239, -0.3827, 0.0), (0.9808, -0.1951, 0.0), (1.0, 9.656e-07, 0.0), (0.9808, 0.1951, 0.0), (0.9239, 0.3827, 0.0), (0.8315, 0.5556, 0.0), (0.7071, 0.7071, 0.0), (0.5556, 0.8315, 0.0), (0.3827, 0.9239, 0.0), (0.1951, 0.9808, 0.0), (0.0, 1.0, 0.07832), (-0.1951, 0.9808, 0.07832), (-0.3827, 0.9239, 0.07832), (-0.5556, 0.8315, 0.07832), (-0.7071, 0.7071, 0.07832), (-0.8315, 0.5556, 0.07832), (-0.9239, 0.3827, 0.07832), (-0.9808, 0.1951, 0.07832), (-1.0, 7.55e-08, 0.07832), (-0.9808, -0.1951, 0.07832), (-0.9239, -0.3827, 0.07832), (-0.8315, -0.5556, 0.07832), (-0.7071, -0.7071, 0.07832), (-0.5556, -0.8315, 0.07832), (-0.3827, -0.9239, 0.07832), (-0.1951, -0.9808, 0.07832), (3.258e-07, -1.0, 0.07832), (0.1951, -0.9808, 0.07832), (0.3827, -0.9239, 0.07832), (0.5556, -0.8315, 0.07832), (0.7071, -0.7071, 0.07832), (0.8315, -0.5556, 0.07832), (0.9239, -0.3827, 0.07832), (0.9808, -0.1951, 0.07832), (1.0, 9.656e-07, 0.07832), (0.9808, 0.1951, 0.07832), (0.9239, 0.3827, 0.07832), (0.8315, 0.5556, 0.07832), (0.7071, 0.7071, 0.07832), (0.5556, 0.8315, 0.07832), (0.3827, 0.9239, 0.07832), (0.1951, 0.9808, 0.07832), (0.0, 1.0, 0.07832), (-0.1951, 0.9808, 0.07832), (-0.3827, 0.9239, 0.07832), (-0.5556, 0.8315, 0.07832), (-0.7071, 0.7071, 0.07832), (-0.8315, 0.5556, 0.07832), (-0.9239, 0.3827, 0.07832), (-0.9808, 0.1951, 0.07832), (-1.0, 7.55e-08, 0.07832), (-0.9808, -0.1951, 0.07832), (-0.9239, -0.3827, 0.07832), (-0.8315, -0.5556, 0.07832), (-0.7071, -0.7071, 0.07832), (-0.5556, -0.8315, 0.07832), (-0.3827, -0.9239, 0.07832), (-0.1951, -0.9808, 0.07832), (3.258e-07, -1.0, 0.07832), (0.1951, -0.9808, 0.07832), (0.3827, -0.9239, 0.07832), (0.5556, -0.8315, 0.07832), (0.7071, -0.7071, 0.07832), (0.8315, -0.5556, 0.07832), (0.9239, -0.3827, 0.07832), (0.9808, -0.1951, 0.07832), (1.0, 9.656e-07, 0.07832), (0.9808, 0.1951, 0.07832), (0.9239, 0.3827, 0.07832), (0.8315, 0.5556, 0.07832), (0.7071, 0.7071, 0.07832), (0.5556, 0.8315, 0.07832), (0.3827, 0.9239, 0.07832), (0.1951, 0.9808, 0.07832), (-0.1551, 0.7797, 0.07832), (7.828e-08, 0.795, 0.07832), (-0.3042, 0.7345, 0.07832), (-0.4417, 0.661, 0.07832), (-0.5621, 0.5621, 0.07832), (-0.661, 0.4417, 0.07832), (-0.7345, 0.3042, 0.07832), (-0.7797, 0.1551, 0.07832), (-0.795, 4.403e-08, 0.07832), (-0.7797, -0.1551, 0.07832), (-0.7345, -0.3042, 0.07832), (-0.661, -0.4417, 0.07832), (-0.5621, -0.5621, 0.07832), (-0.4417, -0.661, 0.07832), (-0.3042, -0.7345, 0.07832), (-0.1551, -0.7797, 0.07832), (2.629e-07, -0.795, 0.07832), (0.1551, -0.7797, 0.07832), (0.3042, -0.7345, 0.07832), (0.4417, -0.661, 0.07832), (0.5621, -0.5621, 0.07832), (0.661, -0.4417, 0.07832), (0.7345, -0.3042, 0.07832), (0.7797, -0.1551, 0.07832), (0.795, 7.783e-07, 0.07832), (0.7797, 0.1551, 0.07832), (0.7345, 0.3042, 0.07832), (0.661, 0.4417, 0.07832), (0.5621, 0.5621, 0.07832), (0.4417, 0.661, 0.07832), (0.3042, 0.7345, 0.07832), (0.1551, 0.7797, 0.07832), (0.0, 0.0, 0.01888), (-0.1551, 0.7797, 0.01888), (7.828e-08, 0.795, 0.01888), (-0.3042, 0.7345, 0.01888), (-0.4417, 0.661, 0.01888), (-0.5621, 0.5621, 0.01888), (-0.661, 0.4417, 0.01888), (-0.7345, 0.3042, 0.01888), (-0.7797, 0.1551, 0.01888), (-0.795, 4.403e-08, 0.01888), (-0.7797, -0.1551, 0.01888), (-0.7345, -0.3042, 0.01888), (-0.661, -0.4417, 0.01888), (-0.5621, -0.5621, 0.01888), (-0.4417, -0.661, 0.01888), (-0.3042, -0.7345, 0.01888), (-0.1551, -0.7797, 0.01888), (2.629e-07, -0.795, 0.01888), (0.1551, -0.7797, 0.01888), (0.3042, -0.7345, 0.01888), (0.4417, -0.661, 0.01888), (0.5621, -0.5621, 0.01888), (0.661, -0.4417, 0.01888), (0.7345, -0.3042, 0.01888), (0.7797, -0.1551, 0.01888), (0.795, 7.783e-07, 0.01888), (0.7797, 0.1551, 0.01888), (0.7345, 0.3042, 0.01888), (0.661, 0.4417, 0.01888), (0.5621, 0.5621, 0.01888), (0.4417, 0.661, 0.01888), (0.3042, 0.7345, 0.01888), (0.1551, 0.7797, 0.01888), (-0.1551, 0.7797, 0.01888), (7.828e-08, 0.795, 0.01888), (-0.3042, 0.7345, 0.01888), (-0.4417, 0.661, 0.01888), (-0.5621, 0.5621, 0.01888), (-0.661, 0.4417, 0.01888), (-0.7345, 0.3042, 0.01888), (-0.7797, 0.1551, 0.01888), (-0.795, 4.403e-08, 0.01888), (-0.7797, -0.1551, 0.01888), (-0.7345, -0.3042, 0.01888), (-0.661, -0.4417, 0.01888), (-0.5621, -0.5621, 0.01888), (-0.4417, -0.661, 0.01888), (-0.3042, -0.7345, 0.01888), (-0.1551, -0.7797, 0.01888), (2.629e-07, -0.795, 0.01888), (0.1551, -0.7797, 0.01888), (0.3042, -0.7345, 0.01888), (0.4417, -0.661, 0.01888), (0.5621, -0.5621, 0.01888), (0.661, -0.4417, 0.01888), (0.7345, -0.3042, 0.01888), (0.7797, -0.1551, 0.01888), (0.795, 7.783e-07, 0.01888), (0.7797, 0.1551, 0.01888), (0.7345, 0.3042, 0.01888), (0.661, 0.4417, 0.01888), (0.5621, 0.5621, 0.01888), (0.4417, 0.661, 0.01888), (0.3042, 0.7345, 0.01888), (0.1551, 0.7797, 0.01888)], [], [(0, 2, 1), (0, 3, 2), (0, 4, 3), (0, 5, 4), (0, 6, 5), (0, 7, 6), (0, 8, 7), (0, 9, 8), (0, 10, 9), (0, 11, 10), (0, 12, 11), (0, 13, 12), (0, 14, 13), (0, 15, 14), (0, 16, 15), (0, 17, 16), (0, 18, 17), (0, 19, 18), (0, 20, 19), (0, 21, 20), (0, 22, 21), (0, 23, 22), (0, 24, 23), (0, 25, 24), (0, 26, 25), (0, 27, 26), (0, 28, 27), (0, 29, 28), (0, 30, 29), (0, 31, 30), (0, 32, 31), (0, 1, 32), (8, 9, 41, 40), (24, 25, 57, 56), (5, 6, 38, 37), (21, 22, 54, 53), (2, 3, 35, 34), (18, 19, 51, 50), (1, 2, 34, 33), (15, 16, 48, 47), (31, 32, 64, 63), (12, 13, 45, 44), (28, 29, 61, 60), (9, 10, 42, 41), (25, 26, 58, 57), (6, 7, 39, 38), (22, 23, 55, 54), (3, 4, 36, 35), (19, 20, 52, 51), (16, 17, 49, 48), (32, 1, 33, 64), (13, 14, 46, 45), (29, 30, 62, 61), (10, 11, 43, 42), (26, 27, 59, 58), (7, 8, 40, 39), (23, 24, 56, 55), (4, 5, 37, 36), (20, 21, 53, 52), (17, 18, 50, 49), (14, 15, 47, 46), (30, 31, 63, 62), (11, 12, 44, 43), (27, 28, 60, 59), (127, 128, 193, 192), (97, 99, 164, 162), (101, 102, 167, 166), (104, 105, 170, 169), (107, 108, 173, 172), (110, 111, 176, 175), (113, 114, 179, 178), (63, 64, 96, 95), (60, 61, 93, 92), (57, 58, 90, 89), (54, 55, 87, 86), (51, 52, 84, 83), (48, 49, 81, 80), (45, 46, 78, 77), (42, 43, 75, 74), (39, 40, 72, 71), (36, 37, 69, 68), (116, 117, 182, 181), (119, 120, 185, 184), (122, 123, 188, 187), (125, 126, 191, 190), (128, 98, 163, 193), (99, 100, 165, 164), (102, 103, 168, 167), (105, 106, 171, 170), (108, 109, 174, 173), (111, 112, 177, 176), (114, 115, 180, 179), (64, 33, 65, 96), (61, 62, 94, 93), (58, 59, 91, 90), (55, 56, 88, 87), (97, 98, 65, 66), (99, 97, 66, 67), (100, 99, 67, 68), (101, 100, 68, 69), (102, 101, 69, 70), (103, 102, 70, 71), (104, 103, 71, 72), (105, 104, 72, 73), (106, 105, 73, 74), (107, 106, 74, 75), (108, 107, 75, 76), (109, 108, 76, 77), (110, 109, 77, 78), (111, 110, 78, 79), (112, 111, 79, 80), (113, 112, 80, 81), (114, 113, 81, 82), (115, 114, 82, 83), (116, 115, 83, 84), (117, 116, 84, 85), (118, 117, 85, 86), (119, 118, 86, 87), (120, 119, 87, 88), (121, 120, 88, 89), (122, 121, 89, 90), (123, 122, 90, 91), (124, 123, 91, 92), (125, 124, 92, 93), (126, 125, 93, 94), (127, 126, 94, 95), (128, 127, 95, 96), (98, 128, 96, 65), (117, 118, 183, 182), (120, 121, 186, 185), (123, 124, 189, 188), (126, 127, 192, 191), (35, 36, 68, 67), (38, 39, 71, 70), (41, 42, 74, 73), (44, 45, 77, 76), (47, 48, 80, 79), (50, 51, 83, 82), (53, 54, 86, 85), (56, 57, 89, 88), (59, 60, 92, 91), (62, 63, 95, 94), (98, 97, 162, 163), (100, 101, 166, 165), (103, 104, 169, 168), (106, 107, 172, 171), (109, 110, 175, 174), (112, 113, 178, 177), (115, 116, 181, 180), (118, 119, 184, 183), (121, 122, 187, 186), (124, 125, 190, 189), (33, 34, 66, 65), (34, 35, 67, 66), (37, 38, 70, 69), (40, 41, 73, 72), (43, 44, 76, 75), (46, 47, 79, 78), (49, 50, 82, 81), (52, 53, 85, 84), (129, 131, 130), (129, 130, 132), (129, 132, 133), (129, 133, 134), (129, 134, 135), (129, 135, 136), (129, 136, 137), (129, 137, 138), (129, 138, 139), (129, 139, 140), (129, 140, 141), (129, 141, 142), (129, 142, 143), (129, 143, 144), (129, 144, 145), (129, 145, 146), (129, 146, 147), (129, 147, 148), (129, 148, 149), (129, 149, 150), (129, 150, 151), (129, 151, 152), (129, 152, 153), (129, 153, 154), (129, 154, 155), (129, 155, 156), (129, 156, 157), (129, 157, 158), (129, 158, 159), (129, 159, 160), (129, 160, 161), (129, 161, 131), (150, 149, 181, 182), (147, 146, 178, 179), (144, 143, 175, 176), (141, 140, 172, 173), (138, 137, 169, 170), (135, 134, 166, 167), (132, 130, 162, 164), (161, 160, 192, 193), (158, 157, 189, 190), (155, 154, 186, 187), (152, 151, 183, 184), (149, 148, 180, 181), (146, 145, 177, 178), (143, 142, 174, 175), (140, 139, 171, 172), (137, 136, 168, 169), (134, 133, 165, 166), (130, 131, 163, 162), (153, 152, 184, 185), (156, 155, 187, 188), (159, 158, 190, 191), (131, 161, 193, 163), (133, 132, 164, 165), (136, 135, 167, 168), (139, 138, 170, 171), (142, 141, 173, 174), (145, 144, 176, 177), (148, 147, 179, 180), (151, 150, 182, 183), (154, 153, 185, 186), (157, 156, 188, 189), (160, 159, 191, 192)])
me_circle.polygons.foreach_set('use_smooth', [True] * 224)
me_circle.use_remesh_preserve_volume = False
me_circle.use_remesh_preserve_attributes = False
me_circle.use_mirror_vertex_groups = False
me_circle.update()

# ---- curves / text
cu_beziercircle = bpy.data.curves.new('BezierCircle', 'CURVE')
cu_beziercircle.dimensions = '3D'
cu_beziercircle.use_path = True
cu_beziercircle.use_path_clamp = True
cu_beziercircle.bevel_resolution = 0
cu_beziercircle.fill_mode = 'HALF'

# ---- objects
ob_circle_004 = bpy.data.objects.new('Circle.004', me_circle_005)
ob_circle_003 = bpy.data.objects.new('Circle.003', me_circle_004)
ob_circle_002 = bpy.data.objects.new('Circle.002', me_circle_002)
ob_circle_001 = bpy.data.objects.new('Circle.001', me_circle_001)
ob_circle = bpy.data.objects.new('Circle', me_circle)
ob_beziercircle = bpy.data.objects.new('BezierCircle', cu_beziercircle)
ob_lamp = bpy.data.objects.new('Lamp', light_lamp)
ob_camera = bpy.data.objects.new('Camera', cam_camera)

# ---- transforms, parenting, visibility, modifiers, constraints
ob_circle_004.location = (-0.6237, -0.1585, 1.052)
ob_circle_004.rotation_euler = (9.429, -0.04319, 20.6)
ob_circle_004.lineart.crease_threshold = 0.0
ob_circle_003.location = (0.0, 3.769, 0.0)
ob_circle_003.rotation_euler = (9.429, -0.04319, 20.6)
ob_circle_003.lineart.crease_threshold = 0.0
ob_circle_002.location = (-4.987, 0.0, 1.047)
ob_circle_002.lineart.crease_threshold = 0.0
ob_circle_001.location = (0.0, -3.93, 0.0)
ob_circle_001.rotation_euler = (6.283, -3.142, -3.142)
ob_circle_001.lineart.crease_threshold = 0.0
ob_circle.location = (3.069, 0.0, 0.0)
ob_circle.lineart.crease_threshold = 0.0
ob_beziercircle.location = (0.0, 0.0, 0.0)
ob_beziercircle.lineart.crease_threshold = 0.0
ob_lamp.location = (4.076, 1.005, 5.904)
ob_lamp.rotation_euler = (0.6503, 0.05522, 1.866)
ob_lamp.lock_rotations_4d = False
ob_lamp.empty_display_type = 'ARROWS'
ob_lamp.color = (0.0, 0.0, 0.0, 0.0)
ob_lamp.lineart.crease_threshold = 0.0
ob_camera.location = (7.481, -6.508, 5.344)
ob_camera.rotation_euler = (1.109, 0.01082, 0.8149)
ob_camera.lock_rotations_4d = False
ob_camera.empty_display_type = 'ARROWS'
ob_camera.color = (0.0, 0.0, 0.0, 0.0)
ob_camera.display_type = 'WIRE'
ob_camera.lineart.crease_threshold = 0.0

# ---- collection membership
col_collection_1.objects.link(ob_circle_004)
col_collection_1.objects.link(ob_circle_003)
col_collection_1.objects.link(ob_circle_002)
col_collection_1.objects.link(ob_circle_001)
col_collection_1.objects.link(ob_circle)
col_collection_1.objects.link(ob_beziercircle)
col_collection_1.objects.link(ob_lamp)
col_collection_1.objects.link(ob_camera)

# ---- scene / render settings (as saved in the file)
scene.camera = ob_camera
scene.frame_start = 1; scene.frame_end = 250; scene.frame_set(1)
scene.render.engine = 'BLENDER_EEVEE_NEXT'
scene.render.image_settings.color_mode = 'RGB'
scene.render.image_settings.compression = 90
scene.render.resolution_percentage = 50
scene.render.dither_intensity = 0.0
scene.cycles.use_denoising = False
scene.cycles.samples = 10
scene.cycles.sampling_pattern = 'TABULATED_SOBOL'
scene.cycles.light_sampling_threshold = 0.0
scene.cycles.use_adaptive_sampling = False
scene.cycles.use_light_tree = False
scene.cycles.blur_glossy = 0.0
scene.cycles.volume_bounces = 1
scene.cycles.pixel_filter_type = 'GAUSSIAN'
scene.cycles.sample_clamp_indirect = 0.0
scene.view_settings.view_transform = 'Standard'
bpy.context.view_layer.update()
